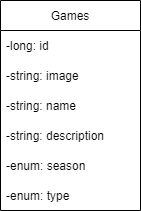

The diagram above was exported from draw.io. Its source (the exported page's mxGraphModel, read from the mxfile embedded in the PNG):
<mxGraphModel dx="782" dy="371" grid="1" gridSize="10" guides="1" tooltips="1" connect="1" arrows="1" fold="1" page="1" pageScale="1" pageWidth="827" pageHeight="1169" math="0" shadow="0">
  <root>
    <mxCell id="0" />
    <mxCell id="1" parent="0" />
    <mxCell id="JuyHtsn__i4G6Lp0Gwh7-3" value="Games" style="swimlane;fontStyle=0;childLayout=stackLayout;horizontal=1;startSize=30;horizontalStack=0;resizeParent=1;resizeParentMax=0;resizeLast=0;collapsible=1;marginBottom=0;" vertex="1" parent="1">
      <mxGeometry x="330" y="140" width="140" height="210" as="geometry">
        <mxRectangle x="330" y="140" width="80" height="30" as="alternateBounds" />
      </mxGeometry>
    </mxCell>
    <mxCell id="JuyHtsn__i4G6Lp0Gwh7-4" value="-long: id" style="text;strokeColor=none;fillColor=none;align=left;verticalAlign=middle;spacingLeft=4;spacingRight=4;overflow=hidden;points=[[0,0.5],[1,0.5]];portConstraint=eastwest;rotatable=0;" vertex="1" parent="JuyHtsn__i4G6Lp0Gwh7-3">
      <mxGeometry y="30" width="140" height="30" as="geometry" />
    </mxCell>
    <mxCell id="JuyHtsn__i4G6Lp0Gwh7-5" value="-string: image" style="text;strokeColor=none;fillColor=none;align=left;verticalAlign=middle;spacingLeft=4;spacingRight=4;overflow=hidden;points=[[0,0.5],[1,0.5]];portConstraint=eastwest;rotatable=0;" vertex="1" parent="JuyHtsn__i4G6Lp0Gwh7-3">
      <mxGeometry y="60" width="140" height="30" as="geometry" />
    </mxCell>
    <mxCell id="JuyHtsn__i4G6Lp0Gwh7-7" value="-string: name" style="text;strokeColor=none;fillColor=none;align=left;verticalAlign=middle;spacingLeft=4;spacingRight=4;overflow=hidden;points=[[0,0.5],[1,0.5]];portConstraint=eastwest;rotatable=0;" vertex="1" parent="JuyHtsn__i4G6Lp0Gwh7-3">
      <mxGeometry y="90" width="140" height="30" as="geometry" />
    </mxCell>
    <mxCell id="JuyHtsn__i4G6Lp0Gwh7-8" value="-string: description" style="text;strokeColor=none;fillColor=none;align=left;verticalAlign=middle;spacingLeft=4;spacingRight=4;overflow=hidden;points=[[0,0.5],[1,0.5]];portConstraint=eastwest;rotatable=0;" vertex="1" parent="JuyHtsn__i4G6Lp0Gwh7-3">
      <mxGeometry y="120" width="140" height="30" as="geometry" />
    </mxCell>
    <mxCell id="JuyHtsn__i4G6Lp0Gwh7-9" value="-enum: season" style="text;strokeColor=none;fillColor=none;align=left;verticalAlign=middle;spacingLeft=4;spacingRight=4;overflow=hidden;points=[[0,0.5],[1,0.5]];portConstraint=eastwest;rotatable=0;" vertex="1" parent="JuyHtsn__i4G6Lp0Gwh7-3">
      <mxGeometry y="150" width="140" height="30" as="geometry" />
    </mxCell>
    <mxCell id="JuyHtsn__i4G6Lp0Gwh7-10" value="-enum: type" style="text;strokeColor=none;fillColor=none;align=left;verticalAlign=middle;spacingLeft=4;spacingRight=4;overflow=hidden;points=[[0,0.5],[1,0.5]];portConstraint=eastwest;rotatable=0;" vertex="1" parent="JuyHtsn__i4G6Lp0Gwh7-3">
      <mxGeometry y="180" width="140" height="30" as="geometry" />
    </mxCell>
  </root>
</mxGraphModel>